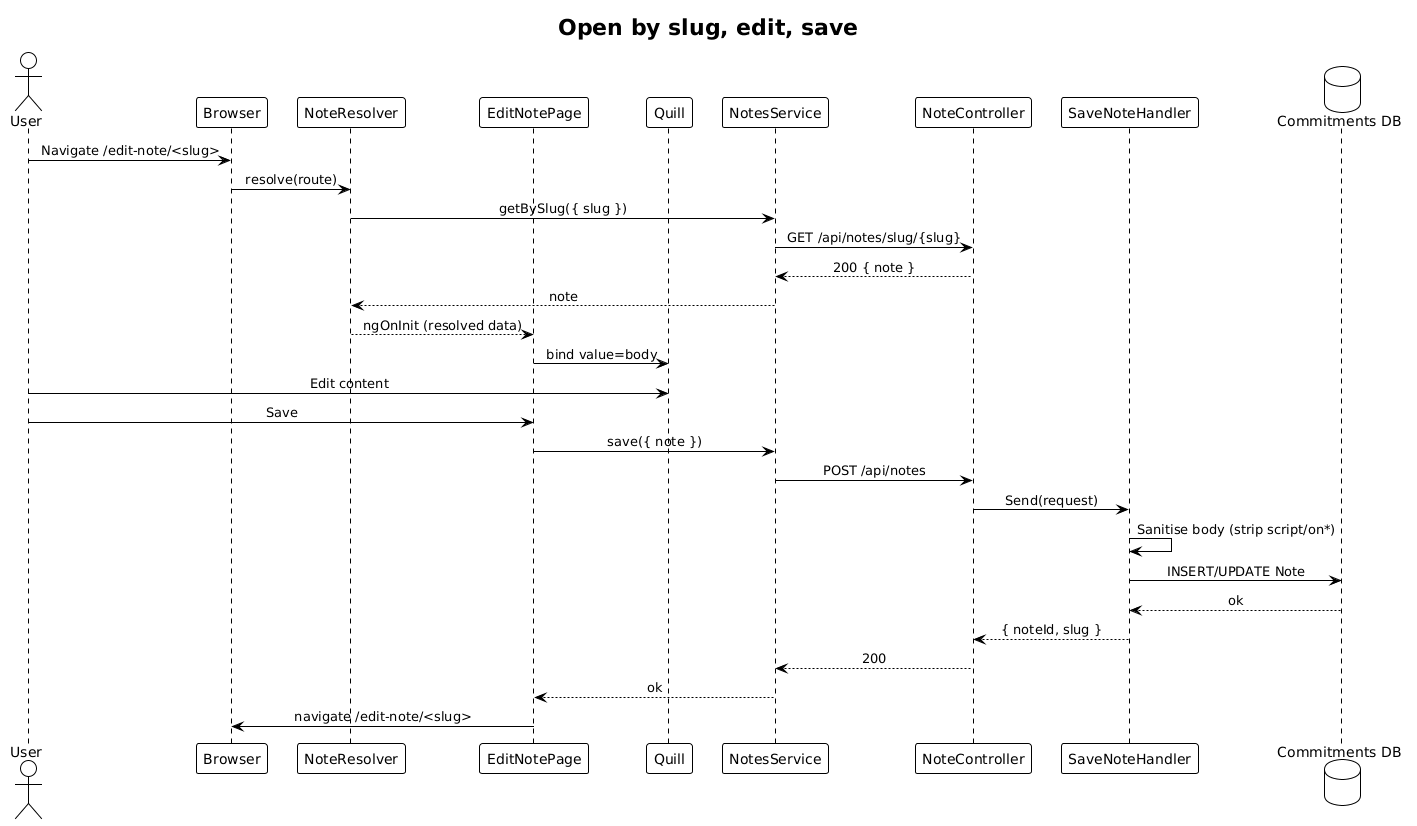

The diagram above was rendered by PlantUML. Its source (embedded in the PNG):
@startuml
!theme plain
skinparam sequenceMessageAlign center

title Open by slug, edit, save

actor User
participant "Browser" as B
participant "NoteResolver" as Res
participant "EditNotePage" as Page
participant "Quill" as Q
participant "NotesService" as Svc
participant "NoteController" as Ctrl
participant "SaveNoteHandler" as H
database "Commitments DB" as DB

User -> B: Navigate /edit-note/<slug>
B -> Res: resolve(route)
Res -> Svc: getBySlug({ slug })
Svc -> Ctrl: GET /api/notes/slug/{slug}
Ctrl --> Svc: 200 { note }
Svc --> Res: note
Res --> Page: ngOnInit (resolved data)
Page -> Q: bind value=body
User -> Q: Edit content
User -> Page: Save
Page -> Svc: save({ note })
Svc -> Ctrl: POST /api/notes
Ctrl -> H: Send(request)
H -> H: Sanitise body (strip script/on*)
H -> DB: INSERT/UPDATE Note
DB --> H: ok
H --> Ctrl: { noteId, slug }
Ctrl --> Svc: 200
Svc --> Page: ok
Page -> B: navigate /edit-note/<slug>
@enduml